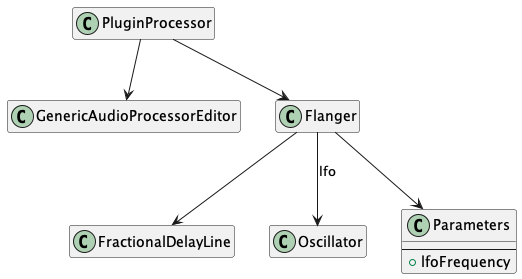

The diagram above was rendered by PlantUML. Its source (embedded in the PNG):
@startuml

hide members

class PluginProcessor
class GenericAudioProcessorEditor
class Flanger
class FractionalDelayLine
class Oscillator
class Parameters {
  ---
  +lfoFrequency
}

show Parameters members

PluginProcessor --> GenericAudioProcessorEditor
PluginProcessor --> Flanger
Flanger --> FractionalDelayLine
Flanger --> Oscillator: lfo
Flanger --> Parameters

@enduml